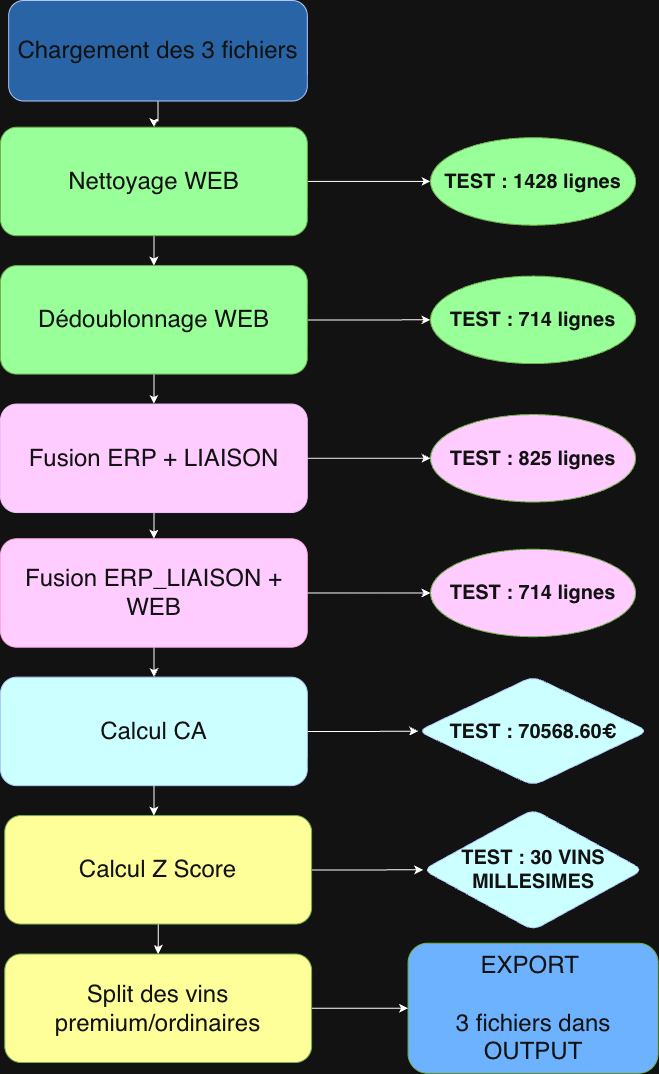

The diagram above was exported from draw.io. Its source (the exported page's mxGraphModel, read from the mxfile embedded in the PNG):
<mxGraphModel dx="599" dy="858" grid="1" gridSize="10" guides="1" tooltips="1" connect="1" arrows="1" fold="1" page="1" pageScale="1" pageWidth="827" pageHeight="1169" math="0" shadow="0">
  <root>
    <mxCell id="0" />
    <mxCell id="1" parent="0" />
    <mxCell id="GUFHsrCBqQR7y7V6TvsW-8" parent="1" style="ellipse;whiteSpace=wrap;html=1;fillColor=light-dark(#99FF99,#99FF99);strokeColor=#2D7600;fontColor=#ffffff;rounded=1;movable=1;resizable=1;rotatable=1;deletable=1;editable=1;locked=0;connectable=1;container=0;" value="&lt;b&gt;&lt;font style=&quot;font-size: 20px;&quot;&gt;TEST : 1428 lignes&lt;/font&gt;&lt;/b&gt;" vertex="1">
      <mxGeometry height="87.54" width="205.15" x="1350" y="215.16" as="geometry" />
    </mxCell>
    <mxCell id="GUFHsrCBqQR7y7V6TvsW-18" parent="1" style="rounded=1;whiteSpace=wrap;html=1;fillColor=light-dark(#6DB2FF,#6DB2FF);fontColor=#ffffff;strokeColor=#2D7600;movable=1;resizable=1;rotatable=1;deletable=1;editable=1;locked=0;connectable=1;container=0;" value="&lt;span style=&quot;font-size: 24px;&quot;&gt;EXPORT&amp;nbsp;&lt;/span&gt;&lt;div&gt;&lt;span style=&quot;font-size: 24px;&quot;&gt;&lt;br&gt;&lt;/span&gt;&lt;/div&gt;&lt;div&gt;&lt;span style=&quot;font-size: 24px;&quot;&gt;3 fichiers dans OUTPUT&lt;/span&gt;&lt;/div&gt;" vertex="1">
      <mxGeometry height="130" width="250" x="1327.58" y="1020.75" as="geometry" />
    </mxCell>
    <mxCell id="GUFHsrCBqQR7y7V6TvsW-29" parent="1" style="rhombus;whiteSpace=wrap;html=1;fillColor=light-dark(#0050EF,#CCFFFF);strokeColor=#001DBC;fontColor=#ffffff;rounded=1;movable=1;resizable=1;rotatable=1;deletable=1;editable=1;locked=0;connectable=1;container=0;" value="&lt;b&gt;&lt;font style=&quot;font-size: 20px;&quot;&gt;TEST&amp;nbsp;: 70568.60€&lt;/font&gt;&lt;/b&gt;" vertex="1">
      <mxGeometry height="109.27" width="230" x="1337.58" y="753.88" as="geometry" />
    </mxCell>
    <mxCell id="GUFHsrCBqQR7y7V6TvsW-31" parent="1" style="rhombus;whiteSpace=wrap;html=1;fillColor=light-dark(#0050EF,#CCFFFF);strokeColor=#001DBC;fontColor=#ffffff;rounded=1;movable=1;resizable=1;rotatable=1;deletable=1;editable=1;locked=0;connectable=1;container=0;" value="&lt;b&gt;&lt;font style=&quot;font-size: 20px;&quot;&gt;TEST&amp;nbsp;: 30 VINS MILLESIMES&lt;/font&gt;&lt;/b&gt;" vertex="1">
      <mxGeometry height="120.84" width="220" x="1342.58" y="886.91" as="geometry" />
    </mxCell>
    <mxCell id="xK__08CRpAu1s_2GQ56D-4" parent="1" style="ellipse;whiteSpace=wrap;html=1;fillColor=light-dark(#99FF99,#99FF99);strokeColor=#2D7600;fontColor=#ffffff;rounded=1;movable=1;resizable=1;rotatable=1;deletable=1;editable=1;locked=0;connectable=1;container=0;" value="&lt;b&gt;&lt;font style=&quot;font-size: 20px;&quot;&gt;TEST : 714 lignes&lt;/font&gt;&lt;/b&gt;" vertex="1">
      <mxGeometry height="87.54" width="205.15" x="1350" y="353.59" as="geometry" />
    </mxCell>
    <mxCell id="GUFHsrCBqQR7y7V6TvsW-9" edge="1" parent="1" source="GUFHsrCBqQR7y7V6TvsW-3" style="edgeStyle=orthogonalEdgeStyle;rounded=0;orthogonalLoop=1;jettySize=auto;html=1;movable=1;resizable=1;rotatable=1;deletable=1;editable=1;locked=0;connectable=1;" target="GUFHsrCBqQR7y7V6TvsW-8" value="">
      <mxGeometry relative="1" as="geometry" />
    </mxCell>
    <mxCell id="GUFHsrCBqQR7y7V6TvsW-19" edge="1" parent="1" source="GUFHsrCBqQR7y7V6TvsW-17" style="edgeStyle=orthogonalEdgeStyle;rounded=0;orthogonalLoop=1;jettySize=auto;html=1;entryX=0;entryY=0.5;entryDx=0;entryDy=0;movable=1;resizable=1;rotatable=1;deletable=1;editable=1;locked=0;connectable=1;" target="GUFHsrCBqQR7y7V6TvsW-18">
      <mxGeometry relative="1" as="geometry" />
    </mxCell>
    <mxCell id="GUFHsrCBqQR7y7V6TvsW-30" edge="1" parent="1" source="GUFHsrCBqQR7y7V6TvsW-15" style="edgeStyle=orthogonalEdgeStyle;rounded=0;orthogonalLoop=1;jettySize=auto;html=1;movable=1;resizable=1;rotatable=1;deletable=1;editable=1;locked=0;connectable=1;" target="GUFHsrCBqQR7y7V6TvsW-29" value="">
      <mxGeometry relative="1" as="geometry" />
    </mxCell>
    <mxCell id="GUFHsrCBqQR7y7V6TvsW-32" edge="1" parent="1" source="GUFHsrCBqQR7y7V6TvsW-16" style="edgeStyle=orthogonalEdgeStyle;rounded=0;orthogonalLoop=1;jettySize=auto;html=1;entryX=0;entryY=0.5;entryDx=0;entryDy=0;movable=1;resizable=1;rotatable=1;deletable=1;editable=1;locked=0;connectable=1;" target="GUFHsrCBqQR7y7V6TvsW-31">
      <mxGeometry relative="1" as="geometry" />
    </mxCell>
    <mxCell id="GUFHsrCBqQR7y7V6TvsW-6" edge="1" parent="1" source="GUFHsrCBqQR7y7V6TvsW-1" style="edgeStyle=orthogonalEdgeStyle;rounded=0;orthogonalLoop=1;jettySize=auto;html=1;entryX=0.5;entryY=0;entryDx=0;entryDy=0;movable=1;resizable=1;rotatable=1;deletable=1;editable=1;locked=0;connectable=1;" target="GUFHsrCBqQR7y7V6TvsW-3">
      <mxGeometry relative="1" as="geometry" />
    </mxCell>
    <mxCell id="GUFHsrCBqQR7y7V6TvsW-1" parent="1" style="rounded=1;whiteSpace=wrap;html=1;fillColor=#6DB2FF;fontColor=#ffffff;strokeColor=#001DBC;movable=1;resizable=1;rotatable=1;deletable=1;editable=1;locked=0;connectable=1;container=0;" value="&lt;font style=&quot;font-size: 24px;&quot;&gt;Chargement des 3 fichiers&lt;/font&gt;" vertex="1">
      <mxGeometry height="100.50813432835821" width="298.68747058823516" x="928.1470588235294" y="77.98507462686567" as="geometry" />
    </mxCell>
    <mxCell id="GUFHsrCBqQR7y7V6TvsW-5" edge="1" parent="1" source="GUFHsrCBqQR7y7V6TvsW-3" style="edgeStyle=orthogonalEdgeStyle;rounded=0;orthogonalLoop=1;jettySize=auto;html=1;entryX=0.5;entryY=0;entryDx=0;entryDy=0;movable=1;resizable=1;rotatable=1;deletable=1;editable=1;locked=0;connectable=1;" target="GUFHsrCBqQR7y7V6TvsW-4">
      <mxGeometry relative="1" as="geometry" />
    </mxCell>
    <mxCell id="GUFHsrCBqQR7y7V6TvsW-3" parent="1" style="rounded=1;whiteSpace=wrap;html=1;fillColor=light-dark(#99FF99,#99FF99);fontColor=#ffffff;strokeColor=#2D7600;movable=1;resizable=1;rotatable=1;deletable=1;editable=1;locked=0;connectable=1;container=0;" value="&lt;span style=&quot;font-size: 24px;&quot;&gt;Nettoyage WEB&lt;/span&gt;" vertex="1">
      <mxGeometry height="108.49650349650351" width="306.83076923076914" x="920" y="204.6853146853147" as="geometry" />
    </mxCell>
    <mxCell id="GUFHsrCBqQR7y7V6TvsW-20" edge="1" parent="1" source="GUFHsrCBqQR7y7V6TvsW-4" style="edgeStyle=orthogonalEdgeStyle;rounded=0;orthogonalLoop=1;jettySize=auto;html=1;entryX=0.5;entryY=0;entryDx=0;entryDy=0;movable=1;resizable=1;rotatable=1;deletable=1;editable=1;locked=0;connectable=1;" target="GUFHsrCBqQR7y7V6TvsW-13">
      <mxGeometry relative="1" as="geometry" />
    </mxCell>
    <mxCell id="xK__08CRpAu1s_2GQ56D-7" edge="1" parent="1" source="GUFHsrCBqQR7y7V6TvsW-4" style="edgeStyle=orthogonalEdgeStyle;rounded=0;orthogonalLoop=1;jettySize=auto;html=1;entryX=0;entryY=0.5;entryDx=0;entryDy=0;" target="xK__08CRpAu1s_2GQ56D-4">
      <mxGeometry relative="1" as="geometry" />
    </mxCell>
    <mxCell id="GUFHsrCBqQR7y7V6TvsW-4" parent="1" style="rounded=1;whiteSpace=wrap;html=1;fillColor=light-dark(#99FF99,#99FF99);fontColor=#ffffff;strokeColor=#2D7600;movable=1;resizable=1;rotatable=1;deletable=1;editable=1;locked=0;connectable=1;container=0;" value="&lt;span style=&quot;font-size: 24px;&quot;&gt;Dédoublonnage WEB&lt;/span&gt;" vertex="1">
      <mxGeometry height="108.49650349650351" width="306.83076923076914" x="920" y="343.1118881118881" as="geometry" />
    </mxCell>
    <mxCell id="GUFHsrCBqQR7y7V6TvsW-21" edge="1" parent="1" source="GUFHsrCBqQR7y7V6TvsW-13" style="edgeStyle=orthogonalEdgeStyle;rounded=0;orthogonalLoop=1;jettySize=auto;html=1;entryX=0.5;entryY=0;entryDx=0;entryDy=0;movable=1;resizable=1;rotatable=1;deletable=1;editable=1;locked=0;connectable=1;" target="GUFHsrCBqQR7y7V6TvsW-14">
      <mxGeometry relative="1" as="geometry" />
    </mxCell>
    <mxCell id="xK__08CRpAu1s_2GQ56D-6" edge="1" parent="1" source="GUFHsrCBqQR7y7V6TvsW-13" style="edgeStyle=orthogonalEdgeStyle;rounded=0;orthogonalLoop=1;jettySize=auto;html=1;" target="xK__08CRpAu1s_2GQ56D-5">
      <mxGeometry relative="1" as="geometry" />
    </mxCell>
    <mxCell id="GUFHsrCBqQR7y7V6TvsW-13" parent="1" style="rounded=1;whiteSpace=wrap;html=1;fillColor=light-dark(#FFCCFF,#FFCCFF);fontColor=#ffffff;strokeColor=#3700CC;movable=1;resizable=1;rotatable=1;deletable=1;editable=1;locked=0;connectable=1;container=0;" value="&lt;span style=&quot;font-size: 24px;&quot;&gt;Fusion ERP + LIAISON&lt;/span&gt;" vertex="1">
      <mxGeometry height="108.49650349650351" width="306.83076923076914" x="920" y="481.5384615384615" as="geometry" />
    </mxCell>
    <mxCell id="GUFHsrCBqQR7y7V6TvsW-22" edge="1" parent="1" source="GUFHsrCBqQR7y7V6TvsW-14" style="edgeStyle=orthogonalEdgeStyle;rounded=0;orthogonalLoop=1;jettySize=auto;html=1;entryX=0.5;entryY=0;entryDx=0;entryDy=0;movable=1;resizable=1;rotatable=1;deletable=1;editable=1;locked=0;connectable=1;" target="GUFHsrCBqQR7y7V6TvsW-15">
      <mxGeometry relative="1" as="geometry" />
    </mxCell>
    <mxCell id="xK__08CRpAu1s_2GQ56D-9" edge="1" parent="1" source="GUFHsrCBqQR7y7V6TvsW-14" style="edgeStyle=orthogonalEdgeStyle;rounded=0;orthogonalLoop=1;jettySize=auto;html=1;" target="xK__08CRpAu1s_2GQ56D-8">
      <mxGeometry relative="1" as="geometry" />
    </mxCell>
    <mxCell id="GUFHsrCBqQR7y7V6TvsW-14" parent="1" style="rounded=1;whiteSpace=wrap;html=1;fillColor=light-dark(#D80073,#FFCCFF);fontColor=#ffffff;strokeColor=#A50040;movable=1;resizable=1;rotatable=1;deletable=1;editable=1;locked=0;connectable=1;container=0;" value="&lt;span style=&quot;font-size: 24px;&quot;&gt;Fusion ERP_LIAISON&amp;nbsp;+ WEB&lt;/span&gt;" vertex="1">
      <mxGeometry height="108.49650349650351" width="306.83076923076914" x="920" y="616.2237762237762" as="geometry" />
    </mxCell>
    <mxCell id="GUFHsrCBqQR7y7V6TvsW-15" parent="1" style="rounded=1;whiteSpace=wrap;html=1;fillColor=light-dark(#0050EF,#CCFFFF);strokeColor=#001DBC;fontColor=#ffffff;movable=1;resizable=1;rotatable=1;deletable=1;editable=1;locked=0;connectable=1;container=0;" value="&lt;span style=&quot;font-size: 24px;&quot;&gt;Calcul CA&lt;/span&gt;" vertex="1">
      <mxGeometry height="108.49650349650351" width="306.83076923076914" x="920" y="754.6503496503498" as="geometry" />
    </mxCell>
    <mxCell id="GUFHsrCBqQR7y7V6TvsW-24" edge="1" parent="1" source="GUFHsrCBqQR7y7V6TvsW-16" style="edgeStyle=orthogonalEdgeStyle;rounded=0;orthogonalLoop=1;jettySize=auto;html=1;entryX=0.5;entryY=0;entryDx=0;entryDy=0;movable=1;resizable=1;rotatable=1;deletable=1;editable=1;locked=0;connectable=1;" target="GUFHsrCBqQR7y7V6TvsW-17">
      <mxGeometry relative="1" as="geometry" />
    </mxCell>
    <mxCell id="GUFHsrCBqQR7y7V6TvsW-16" parent="1" style="rounded=1;whiteSpace=wrap;html=1;fillColor=light-dark(#FFFF99,#FFFF99);fontColor=#ffffff;strokeColor=#2D7600;movable=1;resizable=1;rotatable=1;deletable=1;editable=1;locked=0;connectable=1;container=0;" value="&lt;span style=&quot;font-size: 24px;&quot;&gt;Calcul Z Score&lt;/span&gt;" vertex="1">
      <mxGeometry height="108.49650349650351" width="306.83076923076914" x="924.2615384615384" y="893.076923076923" as="geometry" />
    </mxCell>
    <mxCell id="GUFHsrCBqQR7y7V6TvsW-17" parent="1" style="rounded=1;whiteSpace=wrap;html=1;fillColor=light-dark(#82B366,#FFFF99);fontColor=#ffffff;strokeColor=#2D7600;movable=1;resizable=1;rotatable=1;deletable=1;editable=1;locked=0;connectable=1;container=0;" value="&lt;span style=&quot;font-size: 24px;&quot;&gt;Split des vins premium/ordinaires&lt;/span&gt;" vertex="1">
      <mxGeometry height="108.49650349650351" width="306.83076923076914" x="924.2615384615384" y="1031.5034965034965" as="geometry" />
    </mxCell>
    <mxCell id="GUFHsrCBqQR7y7V6TvsW-23" edge="1" parent="1" source="GUFHsrCBqQR7y7V6TvsW-15" style="edgeStyle=orthogonalEdgeStyle;rounded=0;orthogonalLoop=1;jettySize=auto;html=1;entryX=0.486;entryY=0;entryDx=0;entryDy=0;entryPerimeter=0;movable=1;resizable=1;rotatable=1;deletable=1;editable=1;locked=0;connectable=1;" target="GUFHsrCBqQR7y7V6TvsW-16">
      <mxGeometry relative="1" as="geometry" />
    </mxCell>
    <mxCell id="xK__08CRpAu1s_2GQ56D-5" parent="1" style="ellipse;whiteSpace=wrap;html=1;fillColor=light-dark(#FFCCFF,#FFCCFF);strokeColor=#2D7600;fontColor=#ffffff;rounded=1;movable=1;resizable=1;rotatable=1;deletable=1;editable=1;locked=0;connectable=1;container=0;" value="&lt;b&gt;&lt;font style=&quot;font-size: 20px;&quot;&gt;TEST : 825 lignes&lt;/font&gt;&lt;/b&gt;" vertex="1">
      <mxGeometry height="87.54" width="205.15" x="1350" y="492.02" as="geometry" />
    </mxCell>
    <mxCell id="xK__08CRpAu1s_2GQ56D-8" parent="1" style="ellipse;whiteSpace=wrap;html=1;fillColor=light-dark(#FFCCFF,#FFCCFF);strokeColor=#2D7600;fontColor=#ffffff;rounded=1;movable=1;resizable=1;rotatable=1;deletable=1;editable=1;locked=0;connectable=1;container=0;" value="&lt;b&gt;&lt;font style=&quot;font-size: 20px;&quot;&gt;TEST : 714 lignes&lt;/font&gt;&lt;/b&gt;" vertex="1">
      <mxGeometry height="87.54" width="205.15" x="1350" y="626.7" as="geometry" />
    </mxCell>
  </root>
</mxGraphModel>